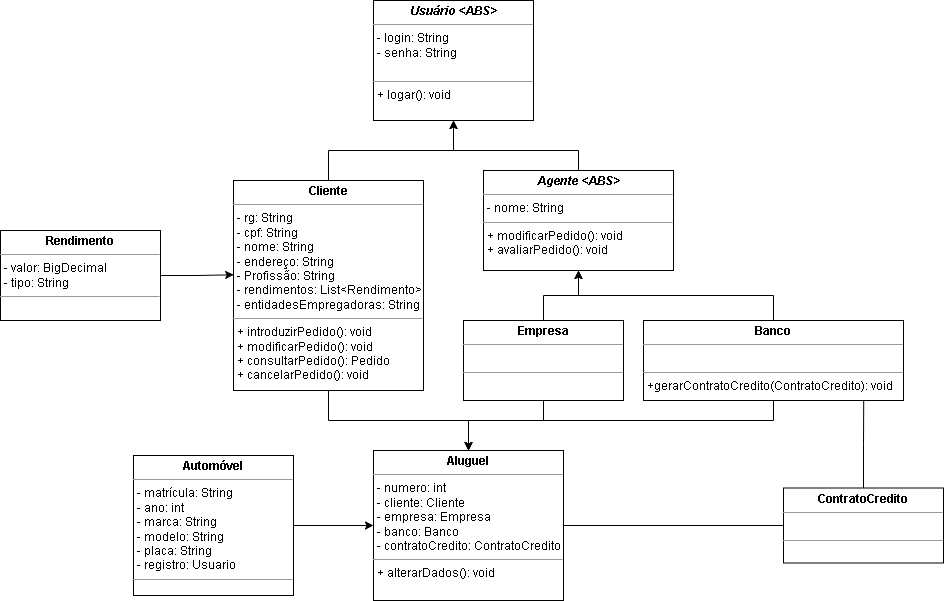

The diagram above was exported from draw.io. Its source (the exported page's mxGraphModel, read from the mxfile embedded in the PNG):
<mxGraphModel dx="2220" dy="766" grid="1" gridSize="10" guides="1" tooltips="1" connect="1" arrows="1" fold="1" page="1" pageScale="1" pageWidth="827" pageHeight="1169" math="0" shadow="0">
  <root>
    <mxCell id="0" />
    <mxCell id="1" parent="0" />
    <mxCell id="0G742FauXiHiw5MuQMsY-1" value="&lt;p style=&quot;margin:0px;margin-top:4px;text-align:center;&quot;&gt;&lt;b&gt;&lt;i&gt;Usuário &amp;lt;ABS&amp;gt;&lt;/i&gt;&lt;/b&gt;&lt;/p&gt;&lt;hr size=&quot;1&quot;&gt;&lt;p style=&quot;margin:0px;margin-left:4px;&quot;&gt;- login: String&lt;/p&gt;&lt;p style=&quot;margin:0px;margin-left:4px;&quot;&gt;- senha: String&lt;/p&gt;&lt;p style=&quot;margin:0px;margin-left:4px;&quot;&gt;&lt;br&gt;&lt;/p&gt;&lt;hr size=&quot;1&quot;&gt;&lt;p style=&quot;margin:0px;margin-left:4px;&quot;&gt;+ logar(): void&lt;/p&gt;" style="verticalAlign=top;align=left;overflow=fill;fontSize=12;fontFamily=Helvetica;html=1;whiteSpace=wrap;" parent="1" vertex="1">
      <mxGeometry x="-120" y="370" width="160" height="120" as="geometry" />
    </mxCell>
    <mxCell id="0G742FauXiHiw5MuQMsY-8" style="edgeStyle=orthogonalEdgeStyle;rounded=0;orthogonalLoop=1;jettySize=auto;html=1;entryX=0.5;entryY=1;entryDx=0;entryDy=0;" parent="1" source="0G742FauXiHiw5MuQMsY-7" target="0G742FauXiHiw5MuQMsY-1" edge="1">
      <mxGeometry relative="1" as="geometry">
        <Array as="points">
          <mxPoint x="-165" y="520" />
          <mxPoint x="-40" y="520" />
        </Array>
      </mxGeometry>
    </mxCell>
    <mxCell id="0G742FauXiHiw5MuQMsY-17" style="edgeStyle=orthogonalEdgeStyle;rounded=0;orthogonalLoop=1;jettySize=auto;html=1;entryX=0.5;entryY=0;entryDx=0;entryDy=0;" parent="1" source="0G742FauXiHiw5MuQMsY-7" target="0G742FauXiHiw5MuQMsY-15" edge="1">
      <mxGeometry relative="1" as="geometry">
        <mxPoint x="-40" y="820" as="targetPoint" />
      </mxGeometry>
    </mxCell>
    <mxCell id="0G742FauXiHiw5MuQMsY-7" value="&lt;p style=&quot;margin:0px;margin-top:4px;text-align:center;&quot;&gt;&lt;b&gt;Cliente&lt;/b&gt;&lt;/p&gt;&lt;hr size=&quot;1&quot;&gt;&lt;p style=&quot;margin:0px;margin-left:4px;&quot;&gt;- rg: String&lt;/p&gt;&lt;p style=&quot;margin:0px;margin-left:4px;&quot;&gt;- cpf: String&lt;/p&gt;&lt;p style=&quot;margin:0px;margin-left:4px;&quot;&gt;- nome: String&lt;/p&gt;&lt;p style=&quot;margin:0px;margin-left:4px;&quot;&gt;- endereço: String&lt;/p&gt;&lt;p style=&quot;margin:0px;margin-left:4px;&quot;&gt;- Profissão: String&lt;/p&gt;&lt;p style=&quot;margin:0px;margin-left:4px;&quot;&gt;- rendimentos: List&amp;lt;Rendimento&amp;gt;&lt;/p&gt;&lt;p style=&quot;margin:0px;margin-left:4px;&quot;&gt;- entidadesEmpregadoras: String&lt;/p&gt;&lt;hr size=&quot;1&quot;&gt;&lt;p style=&quot;margin:0px;margin-left:4px;&quot;&gt;+ introduzirPedido(): void&lt;/p&gt;&lt;p style=&quot;margin:0px;margin-left:4px;&quot;&gt;+ modificarPedido(): void&lt;br&gt;&lt;/p&gt;&lt;p style=&quot;margin:0px;margin-left:4px;&quot;&gt;+ consultarPedido(): Pedido&lt;br&gt;&lt;/p&gt;&lt;p style=&quot;margin:0px;margin-left:4px;&quot;&gt;+ cancelarPedido(): void&lt;br&gt;&lt;/p&gt;" style="verticalAlign=top;align=left;overflow=fill;fontSize=12;fontFamily=Helvetica;html=1;whiteSpace=wrap;" parent="1" vertex="1">
      <mxGeometry x="-260" y="550" width="190" height="210" as="geometry" />
    </mxCell>
    <mxCell id="0G742FauXiHiw5MuQMsY-11" style="edgeStyle=orthogonalEdgeStyle;rounded=0;orthogonalLoop=1;jettySize=auto;html=1;entryX=0.5;entryY=1;entryDx=0;entryDy=0;" parent="1" source="0G742FauXiHiw5MuQMsY-10" target="0G742FauXiHiw5MuQMsY-1" edge="1">
      <mxGeometry relative="1" as="geometry">
        <Array as="points">
          <mxPoint x="85" y="520" />
          <mxPoint x="-40" y="520" />
        </Array>
      </mxGeometry>
    </mxCell>
    <mxCell id="0G742FauXiHiw5MuQMsY-10" value="&lt;p style=&quot;margin:0px;margin-top:4px;text-align:center;&quot;&gt;&lt;b&gt;&lt;i&gt;Agente &amp;lt;ABS&amp;gt;&lt;/i&gt;&lt;/b&gt;&lt;/p&gt;&lt;hr size=&quot;1&quot;&gt;&lt;p style=&quot;margin:0px;margin-left:4px;&quot;&gt;- nome: String&lt;/p&gt;&lt;hr size=&quot;1&quot;&gt;&lt;p style=&quot;margin:0px;margin-left:4px;&quot;&gt;+ modificarPedido(): void&lt;br&gt;&lt;/p&gt;&lt;p style=&quot;margin:0px;margin-left:4px;&quot;&gt;+ avaliarPedido(): void&lt;br&gt;&lt;/p&gt;" style="verticalAlign=top;align=left;overflow=fill;fontSize=12;fontFamily=Helvetica;html=1;whiteSpace=wrap;" parent="1" vertex="1">
      <mxGeometry x="-10" y="540" width="190" height="100" as="geometry" />
    </mxCell>
    <mxCell id="0G742FauXiHiw5MuQMsY-37" style="edgeStyle=orthogonalEdgeStyle;rounded=0;orthogonalLoop=1;jettySize=auto;html=1;entryX=0;entryY=0.5;entryDx=0;entryDy=0;" parent="1" source="0G742FauXiHiw5MuQMsY-14" target="0G742FauXiHiw5MuQMsY-15" edge="1">
      <mxGeometry relative="1" as="geometry" />
    </mxCell>
    <mxCell id="0G742FauXiHiw5MuQMsY-14" value="&lt;p style=&quot;margin:0px;margin-top:4px;text-align:center;&quot;&gt;&lt;b&gt;Automóvel&lt;/b&gt;&lt;/p&gt;&lt;hr size=&quot;1&quot;&gt;&lt;p style=&quot;margin:0px;margin-left:4px;&quot;&gt;-&amp;nbsp;matrícula: String&lt;br&gt;&lt;/p&gt;&lt;p style=&quot;margin:0px;margin-left:4px;&quot;&gt;- ano: int&lt;br&gt;&lt;/p&gt;&lt;p style=&quot;margin:0px;margin-left:4px;&quot;&gt;- marca: String&lt;/p&gt;&lt;p style=&quot;margin:0px;margin-left:4px;&quot;&gt;- modelo: String&lt;/p&gt;&lt;p style=&quot;margin:0px;margin-left:4px;&quot;&gt;- placa: String&lt;/p&gt;&lt;p style=&quot;margin:0px;margin-left:4px;&quot;&gt;- registro: Usuario&lt;/p&gt;&lt;hr size=&quot;1&quot;&gt;&lt;p style=&quot;margin:0px;margin-left:4px;&quot;&gt;&lt;br&gt;&lt;/p&gt;" style="verticalAlign=top;align=left;overflow=fill;fontSize=12;fontFamily=Helvetica;html=1;whiteSpace=wrap;" parent="1" vertex="1">
      <mxGeometry x="-360" y="825" width="160" height="140" as="geometry" />
    </mxCell>
    <mxCell id="0G742FauXiHiw5MuQMsY-15" value="&lt;p style=&quot;margin:0px;margin-top:4px;text-align:center;&quot;&gt;&lt;b&gt;Aluguel&lt;/b&gt;&lt;/p&gt;&lt;hr size=&quot;1&quot;&gt;&lt;p style=&quot;margin:0px;margin-left:4px;&quot;&gt;- numero: int&lt;/p&gt;&lt;p style=&quot;margin:0px;margin-left:4px;&quot;&gt;- cliente: Cliente&lt;/p&gt;&lt;p style=&quot;margin:0px;margin-left:4px;&quot;&gt;- empresa: Empresa&lt;/p&gt;&lt;p style=&quot;margin:0px;margin-left:4px;&quot;&gt;- banco: Banco&lt;/p&gt;&lt;p style=&quot;margin:0px;margin-left:4px;&quot;&gt;- contratoCredito: ContratoCredito&lt;/p&gt;&lt;hr size=&quot;1&quot;&gt;&lt;p style=&quot;margin:0px;margin-left:4px;&quot;&gt;+ alterarDados(): void&lt;/p&gt;" style="verticalAlign=top;align=left;overflow=fill;fontSize=12;fontFamily=Helvetica;html=1;whiteSpace=wrap;" parent="1" vertex="1">
      <mxGeometry x="-120" y="820" width="190" height="150" as="geometry" />
    </mxCell>
    <mxCell id="0G742FauXiHiw5MuQMsY-22" style="edgeStyle=orthogonalEdgeStyle;rounded=0;orthogonalLoop=1;jettySize=auto;html=1;entryX=1;entryY=0.5;entryDx=0;entryDy=0;endArrow=none;endFill=0;" parent="1" source="0G742FauXiHiw5MuQMsY-16" target="0G742FauXiHiw5MuQMsY-15" edge="1">
      <mxGeometry relative="1" as="geometry" />
    </mxCell>
    <mxCell id="0G742FauXiHiw5MuQMsY-36" style="edgeStyle=orthogonalEdgeStyle;rounded=0;orthogonalLoop=1;jettySize=auto;html=1;entryX=0.847;entryY=0.997;entryDx=0;entryDy=0;entryPerimeter=0;endArrow=none;endFill=0;" parent="1" source="0G742FauXiHiw5MuQMsY-16" target="0G742FauXiHiw5MuQMsY-29" edge="1">
      <mxGeometry relative="1" as="geometry" />
    </mxCell>
    <mxCell id="0G742FauXiHiw5MuQMsY-16" value="&lt;p style=&quot;margin:0px;margin-top:4px;text-align:center;&quot;&gt;&lt;b&gt;ContratoCredito&lt;/b&gt;&lt;/p&gt;&lt;hr size=&quot;1&quot;&gt;&lt;p style=&quot;margin:0px;margin-left:4px;&quot;&gt;&lt;br&gt;&lt;/p&gt;&lt;hr size=&quot;1&quot;&gt;&lt;p style=&quot;margin:0px;margin-left:4px;&quot;&gt;&lt;br&gt;&lt;/p&gt;" style="verticalAlign=top;align=left;overflow=fill;fontSize=12;fontFamily=Helvetica;html=1;whiteSpace=wrap;" parent="1" vertex="1">
      <mxGeometry x="290" y="857.5" width="160" height="75" as="geometry" />
    </mxCell>
    <mxCell id="0G742FauXiHiw5MuQMsY-27" style="edgeStyle=orthogonalEdgeStyle;rounded=0;orthogonalLoop=1;jettySize=auto;html=1;entryX=0.001;entryY=0.449;entryDx=0;entryDy=0;entryPerimeter=0;" parent="1" source="0G742FauXiHiw5MuQMsY-26" target="0G742FauXiHiw5MuQMsY-7" edge="1">
      <mxGeometry relative="1" as="geometry" />
    </mxCell>
    <mxCell id="0G742FauXiHiw5MuQMsY-26" value="&lt;p style=&quot;margin:0px;margin-top:4px;text-align:center;&quot;&gt;&lt;b&gt;Rendimento&lt;/b&gt;&lt;/p&gt;&lt;hr size=&quot;1&quot;&gt;&lt;p style=&quot;margin:0px;margin-left:4px;&quot;&gt;- valor: BigDecimal&lt;/p&gt;&lt;p style=&quot;margin:0px;margin-left:4px;&quot;&gt;- tipo: String&lt;/p&gt;&lt;hr size=&quot;1&quot;&gt;&lt;p style=&quot;margin:0px;margin-left:4px;&quot;&gt;&lt;br&gt;&lt;/p&gt;" style="verticalAlign=top;align=left;overflow=fill;fontSize=12;fontFamily=Helvetica;html=1;whiteSpace=wrap;" parent="1" vertex="1">
      <mxGeometry x="-493" y="600" width="160" height="90" as="geometry" />
    </mxCell>
    <mxCell id="0G742FauXiHiw5MuQMsY-32" style="edgeStyle=orthogonalEdgeStyle;rounded=0;orthogonalLoop=1;jettySize=auto;html=1;entryX=0.5;entryY=1;entryDx=0;entryDy=0;" parent="1" source="0G742FauXiHiw5MuQMsY-29" target="0G742FauXiHiw5MuQMsY-10" edge="1">
      <mxGeometry relative="1" as="geometry" />
    </mxCell>
    <mxCell id="0G742FauXiHiw5MuQMsY-38" style="edgeStyle=orthogonalEdgeStyle;rounded=0;orthogonalLoop=1;jettySize=auto;html=1;entryX=0.5;entryY=0;entryDx=0;entryDy=0;" parent="1" source="0G742FauXiHiw5MuQMsY-29" target="0G742FauXiHiw5MuQMsY-15" edge="1">
      <mxGeometry relative="1" as="geometry">
        <Array as="points">
          <mxPoint x="280" y="790" />
          <mxPoint x="-25" y="790" />
        </Array>
      </mxGeometry>
    </mxCell>
    <mxCell id="0G742FauXiHiw5MuQMsY-29" value="&lt;p style=&quot;margin:0px;margin-top:4px;text-align:center;&quot;&gt;&lt;b&gt;Banco&lt;/b&gt;&lt;/p&gt;&lt;hr size=&quot;1&quot;&gt;&lt;p style=&quot;margin:0px;margin-left:4px;&quot;&gt;&lt;br&gt;&lt;/p&gt;&lt;hr size=&quot;1&quot;&gt;&lt;p style=&quot;margin:0px;margin-left:4px;&quot;&gt;+gerarContratoCredito(ContratoCredito): void&lt;/p&gt;" style="verticalAlign=top;align=left;overflow=fill;fontSize=12;fontFamily=Helvetica;html=1;whiteSpace=wrap;" parent="1" vertex="1">
      <mxGeometry x="150" y="690" width="260" height="80" as="geometry" />
    </mxCell>
    <mxCell id="0G742FauXiHiw5MuQMsY-31" style="edgeStyle=orthogonalEdgeStyle;rounded=0;orthogonalLoop=1;jettySize=auto;html=1;entryX=0.5;entryY=1;entryDx=0;entryDy=0;" parent="1" source="0G742FauXiHiw5MuQMsY-30" target="0G742FauXiHiw5MuQMsY-10" edge="1">
      <mxGeometry relative="1" as="geometry" />
    </mxCell>
    <mxCell id="0G742FauXiHiw5MuQMsY-33" style="edgeStyle=orthogonalEdgeStyle;rounded=0;orthogonalLoop=1;jettySize=auto;html=1;entryX=0.5;entryY=0;entryDx=0;entryDy=0;" parent="1" source="0G742FauXiHiw5MuQMsY-30" target="0G742FauXiHiw5MuQMsY-15" edge="1">
      <mxGeometry relative="1" as="geometry">
        <Array as="points">
          <mxPoint x="50" y="790" />
          <mxPoint x="-25" y="790" />
        </Array>
      </mxGeometry>
    </mxCell>
    <mxCell id="0G742FauXiHiw5MuQMsY-30" value="&lt;p style=&quot;margin:0px;margin-top:4px;text-align:center;&quot;&gt;&lt;b&gt;Empresa&lt;/b&gt;&lt;/p&gt;&lt;hr size=&quot;1&quot;&gt;&lt;p style=&quot;margin:0px;margin-left:4px;&quot;&gt;&lt;br&gt;&lt;/p&gt;&lt;hr size=&quot;1&quot;&gt;&lt;p style=&quot;margin:0px;margin-left:4px;&quot;&gt;&lt;br&gt;&lt;/p&gt;" style="verticalAlign=top;align=left;overflow=fill;fontSize=12;fontFamily=Helvetica;html=1;whiteSpace=wrap;" parent="1" vertex="1">
      <mxGeometry x="-30" y="690" width="160" height="80" as="geometry" />
    </mxCell>
  </root>
</mxGraphModel>